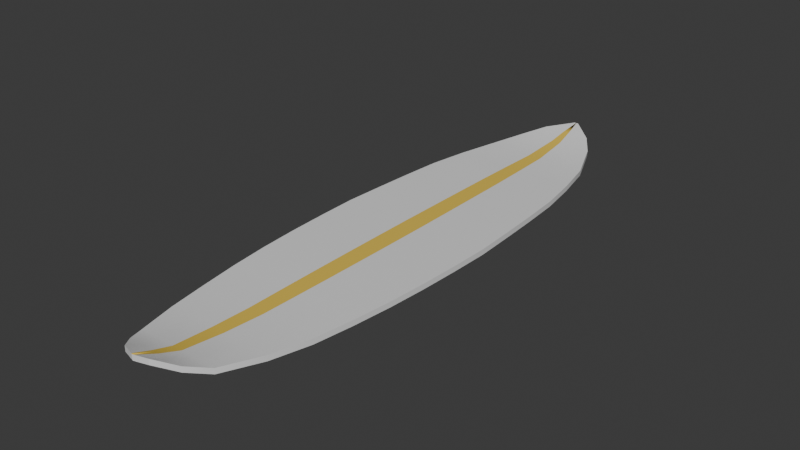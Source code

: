 # Source: SurfBoard.blend  (saved by Blender 4.0.36; exported with 4.5.12 LTS)
import bpy
from mathutils import Matrix  # noqa: F401  (used for matrix-valued properties, if any)

bpy.ops.wm.read_factory_settings(use_empty=True)
scene = bpy.context.scene
scene.name = 'Scene'

# ---- collections
col_collection = bpy.data.collections.new('Collection'); scene.collection.children.link(col_collection)

# ---- materials (node trees are filled in below, after node groups)
mat_material_001 = bpy.data.materials.new('Material.001')
mat_material_001.use_transparent_shadow = False
mat_material_002 = bpy.data.materials.new('Material.002')
mat_material_002.use_transparent_shadow = False

# ---- node groups
ng_auto_smooth = bpy.data.node_groups.new('Auto Smooth', 'GeometryNodeTree')
_s = ng_auto_smooth.interface.new_socket(name='Geometry', in_out='OUTPUT', socket_type='NodeSocketGeometry')
_s = ng_auto_smooth.interface.new_socket(name='Geometry', in_out='INPUT', socket_type='NodeSocketGeometry')
_s = ng_auto_smooth.interface.new_socket(name='Angle', in_out='INPUT', socket_type='NodeSocketFloat')
_s.subtype = 'ANGLE'
_s.min_value = 0.0
_s.max_value = 3.142
ng_auto_smooth.is_modifier = True
_N = ng_auto_smooth.nodes; _L = ng_auto_smooth.links
n0 = _N.new('NodeGroupOutput'); n0.name = 'Group Output'; n0.location = (480, -100)
n1 = _N.new('NodeGroupInput'); n1.name = 'Group Input'; n1.location = (-420, -300)
n2 = _N.new('NodeGroupInput'); n2.name = 'Group Input.001'; n2.location = (-60, -100)
n3 = _N.new('GeometryNodeSetShadeSmooth'); n3.name = 'Set Shade Smooth'; n3.location = (120, -100)
n3.domain = 'EDGE'
n4 = _N.new('GeometryNodeSetShadeSmooth'); n4.name = 'Set Shade Smooth.001'; n4.location = (300, -100)
n5 = _N.new('GeometryNodeInputMeshEdgeAngle'); n5.name = 'Edge Angle'; n5.location = (-420, -220)
n6 = _N.new('GeometryNodeInputEdgeSmooth'); n6.name = 'Is Edge Smooth'; n6.location = (-60, -160)
n7 = _N.new('GeometryNodeInputShadeSmooth'); n7.name = 'Is Face Smooth'; n7.location = (-240, -340)
n8 = _N.new('FunctionNodeBooleanMath'); n8.name = 'Boolean Math'; n8.location = (-60, -220)
n9 = _N.new('FunctionNodeCompare'); n9.name = 'Compare'; n9.location = (-240, -180)
n9.operation = 'LESS_EQUAL'
_L.new(n5.outputs[0], n9.inputs[0])
_L.new(n4.outputs[0], n0.inputs[0])
_L.new(n1.outputs[1], n9.inputs[1])
_L.new(n9.outputs[0], n8.inputs[0])
_L.new(n7.outputs[0], n8.inputs[1])
_L.new(n2.outputs[0], n3.inputs[0])
_L.new(n6.outputs[0], n3.inputs[1])
_L.new(n3.outputs[0], n4.inputs[0])
_L.new(n8.outputs[0], n3.inputs[2])
n0.is_active_output = True

# ---- material node trees
mat_material_001.use_nodes = True; mat_material_001.node_tree.nodes.clear()
_N = mat_material_001.node_tree.nodes; _L = mat_material_001.node_tree.links
n0 = _N.new('ShaderNodeBsdfPrincipled'); n0.name = 'Principled BSDF'; n0.location = (10, 300)
n0.inputs[3].default_value = 1.45
n1 = _N.new('ShaderNodeOutputMaterial'); n1.name = 'Material Output'; n1.location = (300, 300)
_L.new(n0.outputs[0], n1.inputs[0])
n1.is_active_output = True
mat_material_002.use_nodes = True; mat_material_002.node_tree.nodes.clear()
_N = mat_material_002.node_tree.nodes; _L = mat_material_002.node_tree.links
n0 = _N.new('ShaderNodeBsdfPrincipled'); n0.name = 'Principled BSDF'; n0.location = (10, 300)
n0.inputs[0].default_value = (0.8, 0.5616, 0.08544, 1.0)
n0.inputs[3].default_value = 1.45
n1 = _N.new('ShaderNodeOutputMaterial'); n1.name = 'Material Output'; n1.location = (300, 300)
_L.new(n0.outputs[0], n1.inputs[0])
n1.is_active_output = True

# ---- world
world_world = bpy.data.worlds.new('World'); scene.world = world_world
world_world.use_nodes = True; world_world.node_tree.nodes.clear()
_N = world_world.node_tree.nodes; _L = world_world.node_tree.links
n0 = _N.new('ShaderNodeOutputWorld'); n0.name = 'World Output'; n0.location = (300, 300)
n1 = _N.new('ShaderNodeBackground'); n1.name = 'Background'; n1.location = (10, 300)
n1.inputs[0].default_value = (0.05088, 0.05088, 0.05088, 1.0)
_L.new(n1.outputs[0], n0.inputs[0])
n0.is_active_output = True
world_world.color = (0.05088, 0.05088, 0.05088)
world_world.use_sun_shadow = False
world_world.sun_shadow_jitter_overblur = 0.0

# ---- meshes
me_plane = bpy.data.meshes.new('Plane')
me_plane.from_pydata([(-0.1058, -2.351, 0.1585), (-0.01653, 2.307, 0.1023), (0.0, -2.381, 0.1585), (0.0, 2.307, 0.1023), (-0.3067, 1.995, 0.02983), (-0.4319, 1.682, 0.0), (-0.5022, 1.37, 0.0), (-0.5541, 1.057, 0.0), (-0.5785, 0.7445, 0.0), (-0.5968, 0.4319, 0.0), (-0.6121, 0.1193, 0.0), (-0.606, -0.1932, 0.0), (-0.5938, -0.5058, 0.0), (-0.5724, -0.8184, 0.0), (-0.5388, -1.131, 0.0), (-0.493, -1.444, 0.0), (-0.4258, -1.756, 0.01414), (-0.322, -2.069, 0.04242), (0.0, -2.069, 0.04242), (0.0, -1.756, 0.01414), (0.0, -1.444, 0.0), (0.0, -1.131, 0.0), (0.0, -0.8184, 0.0), (0.0, -0.5058, 0.0), (0.0, -0.1932, 0.0), (0.0, 0.1193, 0.0), (0.0, 0.4319, 0.0), (0.0, 0.7445, 0.0), (0.0, 1.057, 0.0), (0.0, 1.37, 0.0), (0.0, 1.682, 0.0), (0.0, 1.995, 0.02983), (0.0, 2.151, 0.06734), (-0.1983, 2.151, 0.06734), (-0.228, -2.225, 0.09545), (0.0, -2.225, 0.09545), (-0.228, -2.225, 0.1383), (-0.1058, -2.351, 0.2014), (0.0, 2.307, 0.1452), (-0.01653, 2.307, 0.1452), (0.0, -2.381, 0.2014), (0.0, 2.151, 0.1102), (-0.1983, 2.151, 0.1102), (-0.3067, 1.995, 0.07273), (-0.4319, 1.682, 0.0429), (-0.5022, 1.37, 0.0429), (-0.5541, 1.057, 0.0429), (-0.5785, 0.7445, 0.0429), (-0.5968, 0.4319, 0.0429), (-0.6121, 0.1193, 0.0429), (-0.606, -0.1932, 0.0429), (-0.5938, -0.5058, 0.0429), (-0.5724, -0.8184, 0.0429), (-0.5388, -1.131, 0.0429), (-0.493, -1.444, 0.0429), (-0.4258, -1.756, 0.05704), (-0.322, -2.069, 0.08532), (0.0, -2.225, 0.1383), (0.0, -2.069, 0.08532), (0.0, -1.756, 0.05704), (0.0, -1.444, 0.0429), (0.0, -1.131, 0.0429), (0.0, -0.8184, 0.0429), (0.0, -0.5058, 0.0429), (0.0, -0.1932, 0.0429), (0.0, 0.1193, 0.0429), (0.0, 0.4319, 0.0429), (0.0, 0.7445, 0.0429), (0.0, 1.057, 0.0429), (0.0, 1.37, 0.0429), (0.0, 1.682, 0.0429), (0.0, 1.995, 0.07273), (0.1058, -2.351, 0.1585), (0.01653, 2.307, 0.1023), (0.3067, 1.995, 0.02983), (0.4319, 1.682, 0.0), (0.5022, 1.37, 0.0), (0.5541, 1.057, 0.0), (0.5785, 0.7445, 0.0), (0.5968, 0.4319, 0.0), (0.6121, 0.1193, 0.0), (0.606, -0.1932, 0.0), (0.5938, -0.5058, 0.0), (0.5724, -0.8184, 0.0), (0.5388, -1.131, 0.0), (0.493, -1.444, 0.0), (0.4258, -1.756, 0.01414), (0.322, -2.069, 0.04242), (0.1983, 2.151, 0.06734), (0.228, -2.225, 0.09545), (0.228, -2.225, 0.1383), (0.1058, -2.351, 0.2014), (0.01653, 2.307, 0.1452), (0.1983, 2.151, 0.1102), (0.3067, 1.995, 0.07273), (0.4319, 1.682, 0.0429), (0.5022, 1.37, 0.0429), (0.5541, 1.057, 0.0429), (0.5785, 0.7445, 0.0429), (0.5968, 0.4319, 0.0429), (0.6121, 0.1193, 0.0429), (0.606, -0.1932, 0.0429), (0.5938, -0.5058, 0.0429), (0.5724, -0.8184, 0.0429), (0.5388, -1.131, 0.0429), (0.493, -1.444, 0.0429), (0.4258, -1.756, 0.05704), (0.322, -2.069, 0.08532), (-0.008265, 2.307, 0.1023), (-0.05292, -2.366, 0.1585), (-0.161, -2.069, 0.04242), (-0.2129, -1.756, 0.01414), (-0.2465, -1.444, 0.0), (-0.2694, -1.131, 0.0), (-0.2862, -0.8184, 0.0), (-0.2969, -0.5058, 0.0), (-0.303, -0.1932, 0.0), (-0.3061, 0.1193, 0.0), (-0.2984, 0.4319, 0.0), (-0.2893, 0.7445, 0.0), (-0.277, 1.057, 0.0), (-0.2511, 1.37, 0.0), (-0.216, 1.682, 0.0), (-0.1533, 1.995, 0.02983), (-0.09913, 2.151, 0.06734), (-0.114, -2.225, 0.09545), (-0.008265, 2.307, 0.1452), (-0.05292, -2.366, 0.2014), (-0.161, -2.069, 0.08532), (-0.2129, -1.756, 0.05704), (-0.2465, -1.444, 0.0429), (-0.2694, -1.131, 0.0429), (-0.2862, -0.8184, 0.0429), (-0.2969, -0.5058, 0.0429), (-0.303, -0.1932, 0.0429), (-0.3061, 0.1193, 0.0429), (-0.2984, 0.4319, 0.0429), (-0.2893, 0.7445, 0.0429), (-0.277, 1.057, 0.0429), (-0.2511, 1.37, 0.0429), (-0.216, 1.682, 0.0429), (-0.1533, 1.995, 0.07273), (-0.09913, 2.151, 0.1102), (-0.114, -2.225, 0.1383), (0.008265, 2.307, 0.1023), (0.05292, -2.366, 0.1585), (0.161, -2.069, 0.04242), (0.2129, -1.756, 0.01414), (0.2465, -1.444, 0.0), (0.2694, -1.131, 0.0), (0.2862, -0.8184, 0.0), (0.2969, -0.5058, 0.0), (0.303, -0.1932, 0.0), (0.3061, 0.1193, 0.0), (0.2984, 0.4319, 0.0), (0.2893, 0.7445, 0.0), (0.277, 1.057, 0.0), (0.2511, 1.37, 0.0), (0.216, 1.682, 0.0), (0.1533, 1.995, 0.02983), (0.09913, 2.151, 0.06734), (0.114, -2.225, 0.09545), (0.008265, 2.307, 0.1452), (0.05292, -2.366, 0.2014), (0.161, -2.069, 0.08532), (0.2129, -1.756, 0.05704), (0.2465, -1.444, 0.0429), (0.2694, -1.131, 0.0429), (0.2862, -0.8184, 0.0429), (0.2969, -0.5058, 0.0429), (0.303, -0.1932, 0.0429), (0.3061, 0.1193, 0.0429), (0.2984, 0.4319, 0.0429), (0.2893, 0.7445, 0.0429), (0.277, 1.057, 0.0429), (0.2511, 1.37, 0.0429), (0.216, 1.682, 0.0429), (0.1533, 1.995, 0.07273), (0.09913, 2.151, 0.1102), (0.114, -2.225, 0.1383), (-0.02646, -2.374, 0.1585), (-0.02646, -2.374, 0.2014), (-0.004133, 2.307, 0.1023), (-0.08049, -2.069, 0.04242), (-0.1065, -1.756, 0.01414), (-0.1232, -1.444, 0.0), (-0.1347, -1.131, 0.0), (-0.1431, -0.8184, 0.0), (-0.1484, -0.5058, 0.0), (-0.1515, -0.1932, 0.0), (-0.153, 0.1193, 0.0), (-0.1492, 0.4319, 0.0), (-0.1446, 0.7445, 0.0), (-0.1385, 1.057, 0.0), (-0.1255, 1.37, 0.0), (-0.108, 1.682, 0.0), (-0.07667, 1.995, 0.02983), (-0.04956, 2.151, 0.06734), (-0.057, -2.225, 0.09545), (-0.004133, 2.307, 0.1452), (-0.08049, -2.069, 0.08532), (-0.1065, -1.756, 0.05704), (-0.1232, -1.444, 0.0429), (-0.1347, -1.131, 0.0429), (-0.1431, -0.8184, 0.0429), (-0.1484, -0.5058, 0.0429), (-0.1515, -0.1932, 0.0429), (-0.153, 0.1193, 0.0429), (-0.1492, 0.4319, 0.0429), (-0.1446, 0.7445, 0.0429), (-0.1385, 1.057, 0.0429), (-0.1255, 1.37, 0.0429), (-0.108, 1.682, 0.0429), (-0.07667, 1.995, 0.07273), (-0.04956, 2.151, 0.1102), (-0.057, -2.225, 0.1383), (0.02646, -2.374, 0.1585), (0.02646, -2.374, 0.2014), (0.004133, 2.307, 0.1023), (0.08049, -2.069, 0.04242), (0.1065, -1.756, 0.01414), (0.1232, -1.444, 0.0), (0.1347, -1.131, 0.0), (0.1431, -0.8184, 0.0), (0.1484, -0.5058, 0.0), (0.1515, -0.1932, 0.0), (0.153, 0.1193, 0.0), (0.1492, 0.4319, 0.0), (0.1446, 0.7445, 0.0), (0.1385, 1.057, 0.0), (0.1255, 1.37, 0.0), (0.108, 1.682, 0.0), (0.07667, 1.995, 0.02983), (0.04956, 2.151, 0.06734), (0.057, -2.225, 0.09545), (0.004133, 2.307, 0.1452), (0.08049, -2.069, 0.08532), (0.1065, -1.756, 0.05704), (0.1232, -1.444, 0.0429), (0.1347, -1.131, 0.0429), (0.1431, -0.8184, 0.0429), (0.1484, -0.5058, 0.0429), (0.1515, -0.1932, 0.0429), (0.153, 0.1193, 0.0429), (0.1492, 0.4319, 0.0429), (0.1446, 0.7445, 0.0429), (0.1385, 1.057, 0.0429), (0.1255, 1.37, 0.0429), (0.108, 1.682, 0.0429), (0.07667, 1.995, 0.07273), (0.04956, 2.151, 0.1102), (0.057, -2.225, 0.1383), (-0.01323, -2.377, 0.1585), (-0.01323, -2.377, 0.2014), (-0.002066, 2.307, 0.1023), (-0.04024, -2.069, 0.04242), (-0.05323, -1.756, 0.01414), (-0.06162, -1.444, 0.0), (-0.06735, -1.131, 0.0), (-0.07155, -0.8184, 0.0), (-0.07422, -0.5058, 0.0), (-0.07575, -0.1932, 0.0), (-0.07651, 0.1193, 0.0), (-0.0746, 0.4319, 0.0), (-0.07231, 0.7445, 0.0), (-0.06926, 1.057, 0.0), (-0.06277, 1.37, 0.0), (-0.05399, 1.682, 0.0), (-0.03834, 1.995, 0.02983), (-0.02478, 2.151, 0.06734), (-0.0285, -2.225, 0.09545), (-0.002066, 2.307, 0.1452), (-0.04024, -2.069, 0.08532), (-0.05323, -1.756, 0.05704), (-0.06162, -1.444, 0.0429), (-0.06735, -1.131, 0.0429), (-0.07155, -0.8184, 0.0429), (-0.07422, -0.5058, 0.0429), (-0.07575, -0.1932, 0.0429), (-0.07651, 0.1193, 0.0429), (-0.0746, 0.4319, 0.0429), (-0.07231, 0.7445, 0.0429), (-0.06926, 1.057, 0.0429), (-0.06277, 1.37, 0.0429), (-0.05399, 1.682, 0.0429), (-0.03834, 1.995, 0.07273), (-0.02478, 2.151, 0.1102), (-0.0285, -2.225, 0.1383), (0.01323, -2.377, 0.1585), (0.01323, -2.377, 0.2014), (0.002066, 2.307, 0.1023), (0.04024, -2.069, 0.04242), (0.05323, -1.756, 0.01414), (0.06162, -1.444, 0.0), (0.06735, -1.131, 0.0), (0.07155, -0.8184, 0.0), (0.07422, -0.5058, 0.0), (0.07575, -0.1932, 0.0), (0.07651, 0.1193, 0.0), (0.0746, 0.4319, 0.0), (0.07231, 0.7445, 0.0), (0.06926, 1.057, 0.0), (0.06277, 1.37, 0.0), (0.05399, 1.682, 0.0), (0.03834, 1.995, 0.02983), (0.02478, 2.151, 0.06734), (0.0285, -2.225, 0.09545), (0.002066, 2.307, 0.1452), (0.04024, -2.069, 0.08532), (0.05323, -1.756, 0.05704), (0.06162, -1.444, 0.0429), (0.06735, -1.131, 0.0429), (0.07155, -0.8184, 0.0429), (0.07422, -0.5058, 0.0429), (0.07575, -0.1932, 0.0429), (0.07651, 0.1193, 0.0429), (0.0746, 0.4319, 0.0429), (0.07231, 0.7445, 0.0429), (0.06926, 1.057, 0.0429), (0.06277, 1.37, 0.0429), (0.05399, 1.682, 0.0429), (0.03834, 1.995, 0.07273), (0.02478, 2.151, 0.1102), (0.0285, -2.225, 0.1383)], [], [(269, 254, 3, 32), (270, 255, 18, 35), (255, 256, 19, 18), (256, 257, 20, 19), (257, 258, 21, 20), (258, 259, 22, 21), (259, 260, 23, 22), (260, 261, 24, 23), (261, 262, 25, 24), (262, 263, 26, 25), (263, 264, 27, 26), (264, 265, 28, 27), (265, 266, 29, 28), (266, 267, 30, 29), (267, 268, 31, 30), (268, 269, 32, 31), (252, 270, 35, 2), (286, 41, 38, 271), (287, 57, 58, 272), (272, 58, 59, 273), (273, 59, 60, 274), (274, 60, 61, 275), (275, 61, 62, 276), (276, 62, 63, 277), (277, 63, 64, 278), (278, 64, 65, 279), (279, 65, 66, 280), (280, 66, 67, 281), (281, 67, 68, 282), (282, 68, 69, 283), (283, 69, 70, 284), (284, 70, 71, 285), (285, 71, 41, 286), (253, 40, 57, 287), (11, 12, 51, 50), (25, 26, 66, 65), (12, 13, 52, 51), (34, 0, 37, 36), (26, 27, 67, 66), (13, 14, 53, 52), (108, 1, 39, 126), (27, 28, 68, 67), (14, 15, 54, 53), (252, 2, 40, 253), (28, 29, 69, 68), (15, 16, 55, 54), (32, 3, 38, 41), (29, 30, 70, 69), (16, 17, 56, 55), (33, 4, 43, 42), (30, 31, 71, 70), (35, 18, 58, 57), (4, 5, 44, 43), (18, 19, 59, 58), (31, 32, 41, 71), (5, 6, 45, 44), (19, 20, 60, 59), (1, 33, 42, 39), (6, 7, 46, 45), (20, 21, 61, 60), (7, 8, 47, 46), (21, 22, 62, 61), (17, 34, 36, 56), (8, 9, 48, 47), (22, 23, 63, 62), (2, 35, 57, 40), (9, 10, 49, 48), (23, 24, 64, 63), (10, 11, 50, 49), (24, 25, 65, 64), (305, 32, 3, 290), (306, 35, 18, 291), (291, 18, 19, 292), (292, 19, 20, 293), (293, 20, 21, 294), (294, 21, 22, 295), (295, 22, 23, 296), (296, 23, 24, 297), (297, 24, 25, 298), (298, 25, 26, 299), (299, 26, 27, 300), (300, 27, 28, 301), (301, 28, 29, 302), (302, 29, 30, 303), (303, 30, 31, 304), (304, 31, 32, 305), (288, 2, 35, 306), (322, 307, 38, 41), (323, 308, 58, 57), (308, 309, 59, 58), (309, 310, 60, 59), (310, 311, 61, 60), (311, 312, 62, 61), (312, 313, 63, 62), (313, 314, 64, 63), (314, 315, 65, 64), (315, 316, 66, 65), (316, 317, 67, 66), (317, 318, 68, 67), (318, 319, 69, 68), (319, 320, 70, 69), (320, 321, 71, 70), (321, 322, 41, 71), (289, 323, 57, 40), (81, 101, 102, 82), (82, 102, 103, 83), (89, 90, 91, 72), (83, 103, 104, 84), (144, 162, 92, 73), (84, 104, 105, 85), (288, 289, 40, 2), (85, 105, 106, 86), (86, 106, 107, 87), (88, 93, 94, 74), (74, 94, 95, 75), (75, 95, 96, 76), (73, 92, 93, 88), (76, 96, 97, 77), (77, 97, 98, 78), (87, 107, 90, 89), (78, 98, 99, 79), (79, 99, 100, 80), (80, 100, 101, 81), (0, 109, 127, 37), (182, 108, 126, 199), (37, 127, 143, 36), (43, 141, 142, 42), (44, 140, 141, 43), (45, 139, 140, 44), (46, 138, 139, 45), (47, 137, 138, 46), (48, 136, 137, 47), (49, 135, 136, 48), (50, 134, 135, 49), (51, 133, 134, 50), (52, 132, 133, 51), (53, 131, 132, 52), (54, 130, 131, 53), (55, 129, 130, 54), (56, 128, 129, 55), (36, 143, 128, 56), (42, 142, 126, 39), (0, 34, 125, 109), (4, 33, 124, 123), (5, 4, 123, 122), (6, 5, 122, 121), (7, 6, 121, 120), (8, 7, 120, 119), (9, 8, 119, 118), (10, 9, 118, 117), (11, 10, 117, 116), (12, 11, 116, 115), (13, 12, 115, 114), (14, 13, 114, 113), (15, 14, 113, 112), (16, 15, 112, 111), (17, 16, 111, 110), (34, 17, 110, 125), (33, 1, 108, 124), (72, 91, 163, 145), (218, 235, 162, 144), (91, 90, 179, 163), (94, 93, 178, 177), (95, 94, 177, 176), (96, 95, 176, 175), (97, 96, 175, 174), (98, 97, 174, 173), (99, 98, 173, 172), (100, 99, 172, 171), (101, 100, 171, 170), (102, 101, 170, 169), (103, 102, 169, 168), (104, 103, 168, 167), (105, 104, 167, 166), (106, 105, 166, 165), (107, 106, 165, 164), (90, 107, 164, 179), (93, 92, 162, 178), (72, 145, 161, 89), (74, 159, 160, 88), (75, 158, 159, 74), (76, 157, 158, 75), (77, 156, 157, 76), (78, 155, 156, 77), (79, 154, 155, 78), (80, 153, 154, 79), (81, 152, 153, 80), (82, 151, 152, 81), (83, 150, 151, 82), (84, 149, 150, 83), (85, 148, 149, 84), (86, 147, 148, 85), (87, 146, 147, 86), (89, 161, 146, 87), (88, 160, 144, 73), (254, 182, 199, 271), (109, 180, 181, 127), (127, 181, 215, 143), (141, 213, 214, 142), (140, 212, 213, 141), (139, 211, 212, 140), (138, 210, 211, 139), (137, 209, 210, 138), (136, 208, 209, 137), (135, 207, 208, 136), (134, 206, 207, 135), (133, 205, 206, 134), (132, 204, 205, 133), (131, 203, 204, 132), (130, 202, 203, 131), (129, 201, 202, 130), (128, 200, 201, 129), (143, 215, 200, 128), (142, 214, 199, 126), (109, 125, 198, 180), (123, 124, 197, 196), (122, 123, 196, 195), (121, 122, 195, 194), (120, 121, 194, 193), (119, 120, 193, 192), (118, 119, 192, 191), (117, 118, 191, 190), (116, 117, 190, 189), (115, 116, 189, 188), (114, 115, 188, 187), (113, 114, 187, 186), (112, 113, 186, 185), (111, 112, 185, 184), (110, 111, 184, 183), (125, 110, 183, 198), (124, 108, 182, 197), (290, 307, 235, 218), (145, 163, 217, 216), (163, 179, 251, 217), (177, 178, 250, 249), (176, 177, 249, 248), (175, 176, 248, 247), (174, 175, 247, 246), (173, 174, 246, 245), (172, 173, 245, 244), (171, 172, 244, 243), (170, 171, 243, 242), (169, 170, 242, 241), (168, 169, 241, 240), (167, 168, 240, 239), (166, 167, 239, 238), (165, 166, 238, 237), (164, 165, 237, 236), (179, 164, 236, 251), (178, 162, 235, 250), (145, 216, 234, 161), (159, 232, 233, 160), (158, 231, 232, 159), (157, 230, 231, 158), (156, 229, 230, 157), (155, 228, 229, 156), (154, 227, 228, 155), (153, 226, 227, 154), (152, 225, 226, 153), (151, 224, 225, 152), (150, 223, 224, 151), (149, 222, 223, 150), (148, 221, 222, 149), (147, 220, 221, 148), (146, 219, 220, 147), (161, 234, 219, 146), (160, 233, 218, 144), (3, 254, 271, 38), (180, 252, 253, 181), (181, 253, 287, 215), (213, 285, 286, 214), (212, 284, 285, 213), (211, 283, 284, 212), (210, 282, 283, 211), (209, 281, 282, 210), (208, 280, 281, 209), (207, 279, 280, 208), (206, 278, 279, 207), (205, 277, 278, 206), (204, 276, 277, 205), (203, 275, 276, 204), (202, 274, 275, 203), (201, 273, 274, 202), (200, 272, 273, 201), (215, 287, 272, 200), (214, 286, 271, 199), (180, 198, 270, 252), (196, 197, 269, 268), (195, 196, 268, 267), (194, 195, 267, 266), (193, 194, 266, 265), (192, 193, 265, 264), (191, 192, 264, 263), (190, 191, 263, 262), (189, 190, 262, 261), (188, 189, 261, 260), (187, 188, 260, 259), (186, 187, 259, 258), (185, 186, 258, 257), (184, 185, 257, 256), (183, 184, 256, 255), (198, 183, 255, 270), (197, 182, 254, 269), (3, 38, 307, 290), (216, 217, 289, 288), (217, 251, 323, 289), (249, 250, 322, 321), (248, 249, 321, 320), (247, 248, 320, 319), (246, 247, 319, 318), (245, 246, 318, 317), (244, 245, 317, 316), (243, 244, 316, 315), (242, 243, 315, 314), (241, 242, 314, 313), (240, 241, 313, 312), (239, 240, 312, 311), (238, 239, 311, 310), (237, 238, 310, 309), (236, 237, 309, 308), (251, 236, 308, 323), (250, 235, 307, 322), (216, 288, 306, 234), (232, 304, 305, 233), (231, 303, 304, 232), (230, 302, 303, 231), (229, 301, 302, 230), (228, 300, 301, 229), (227, 299, 300, 228), (226, 298, 299, 227), (225, 297, 298, 226), (224, 296, 297, 225), (223, 295, 296, 224), (222, 294, 295, 223), (221, 293, 294, 222), (220, 292, 293, 221), (219, 291, 292, 220), (234, 306, 291, 219), (233, 305, 290, 218)])
me_plane.polygons.foreach_set('use_smooth', [True] * 339)
me_plane.polygons.foreach_set('material_index', [0, 0, 0, 0, 0, 0, 0, 0, 0, 0, 0, 0, 0, 0, 0, 0, 0, 1, 1, 1, 1, 1, 1, 1, 1, 1, 1, 1, 1, 1, 1, 1, 1, 1, 0, 0, 0, 0, 0, 0, 0, 0, 0, 0, 0, 0, 0, 0, 0, 0, 0, 0, 0, 0, 0, 0, 0, 0, 0, 0, 0, 0, 0, 0, 0, 0, 0, 0, 0, 0, 0, 0, 0, 0, 0, 0, 0, 0, 0, 0, 0, 0, 0, 0, 0, 0, 0, 1, 1, 1, 1, 1, 1, 1, 1, 1, 1, 1, 1, 1, 1, 1, 1, 1, 0, 0, 0, 0, 0, 0, 0, 0, 0, 0, 0, 0, 0, 0, 0, 0, 0, 0, 0, 0, 0, 0, 0, 0, 0, 0, 0, 0, 0, 0, 0, 0, 0, 0, 0, 0, 0, 0, 0, 0, 0, 0, 0, 0, 0, 0, 0, 0, 0, 0, 0, 0, 0, 0, 0, 0, 0, 0, 0, 0, 0, 0, 0, 0, 0, 0, 0, 0, 0, 0, 0, 0, 0, 0, 0, 0, 0, 0, 0, 0, 0, 0, 0, 0, 0, 0, 0, 0, 0, 0, 0, 0, 0, 0, 0, 0, 0, 0, 0, 0, 0, 0, 0, 0, 0, 0, 0, 0, 0, 0, 0, 0, 0, 0, 0, 0, 0, 0, 0, 0, 0, 0, 0, 0, 0, 0, 0, 0, 0, 0, 0, 0, 0, 0, 0, 0, 0, 0, 0, 0, 0, 0, 0, 0, 0, 0, 0, 0, 0, 0, 0, 0, 0, 0, 0, 0, 0, 0, 0, 0, 0, 0, 0, 0, 0, 0, 0, 0, 0, 0, 0, 0, 0, 0, 0, 0, 0, 0, 0, 0, 0, 0, 0, 0, 0, 0, 0, 0, 0, 0, 0, 0, 0, 0, 0, 0, 0, 0, 0, 0, 0, 0, 0, 0, 0, 0, 0, 0, 0, 0, 0, 0, 0, 0, 0, 0, 0, 0, 0, 0, 0, 0, 0, 0, 0, 0, 0, 0, 0, 0, 0, 0, 0, 0, 0])
_uv = me_plane.uv_layers.new(name='UVMap')
_uv.uv.foreach_set('vector', [0.4375, 0.9667, 0.4375, 1.0, 0.5, 1.0, 0.5, 0.9667, 0.4375, 0.03333, 0.4375, 0.06667, 0.5, 0.06667, 0.5, 0.03333, 0.4375, 0.06667, 0.4375, 0.1333, 0.5, 0.1333, 0.5, 0.06667, 0.4375, 0.1333, 0.4375, 0.2, 0.5, 0.2, 0.5, 0.1333, 0.4375, 0.2, 0.4375, 0.2667, 0.5, 0.2667, 0.5, 0.2, 0.4375, 0.2667, 0.4375, 0.3333, 0.5, 0.3333, 0.5, 0.2667, 0.4375, 0.3333, 0.4375, 0.4, 0.5, 0.4, 0.5, 0.3333, 0.4375, 0.4, 0.4375, 0.4667, 0.5, 0.4667, 0.5, 0.4, 0.4375, 0.4667, 0.4375, 0.5333, 0.5, 0.5333, 0.5, 0.4667, 0.4375, 0.5333, 0.4375, 0.6, 0.5, 0.6, 0.5, 0.5333, 0.4375, 0.6, 0.4375, 0.6667, 0.5, 0.6667, 0.5, 0.6, 0.4375, 0.6667, 0.4375, 0.7333, 0.5, 0.7333, 0.5, 0.6667, 0.4375, 0.7333, 0.4375, 0.8, 0.5, 0.8, 0.5, 0.7333, 0.4375, 0.8, 0.4375, 0.8667, 0.5, 0.8667, 0.5, 0.8, 0.4375, 0.8667, 0.4375, 0.9333, 0.5, 0.9333, 0.5, 0.8667, 0.4375, 0.9333, 0.4375, 0.9667, 0.5, 0.9667, 0.5, 0.9333, 0.4375, 0.0, 0.4375, 0.03333, 0.5, 0.03333, 0.5, 0.0, 0.4375, 0.9667, 0.5, 0.9667, 0.5, 1.0, 0.4375, 1.0, 0.4375, 0.03333, 0.5, 0.03333, 0.5, 0.06667, 0.4375, 0.06667, 0.4375, 0.06667, 0.5, 0.06667, 0.5, 0.1333, 0.4375, 0.1333, 0.4375, 0.1333, 0.5, 0.1333, 0.5, 0.2, 0.4375, 0.2, 0.4375, 0.2, 0.5, 0.2, 0.5, 0.2667, 0.4375, 0.2667, 0.4375, 0.2667, 0.5, 0.2667, 0.5, 0.3333, 0.4375, 0.3333, 0.4375, 0.3333, 0.5, 0.3333, 0.5, 0.4, 0.4375, 0.4, 0.4375, 0.4, 0.5, 0.4, 0.5, 0.4667, 0.4375, 0.4667, 0.4375, 0.4667, 0.5, 0.4667, 0.5, 0.5333, 0.4375, 0.5333, 0.4375, 0.5333, 0.5, 0.5333, 0.5, 0.6, 0.4375, 0.6, 0.4375, 0.6, 0.5, 0.6, 0.5, 0.6667, 0.4375, 0.6667, 0.4375, 0.6667, 0.5, 0.6667, 0.5, 0.7333, 0.4375, 0.7333, 0.4375, 0.7333, 0.5, 0.7333, 0.5, 0.8, 0.4375, 0.8, 0.4375, 0.8, 0.5, 0.8, 0.5, 0.8667, 0.4375, 0.8667, 0.4375, 0.8667, 0.5, 0.8667, 0.5, 0.9333, 0.4375, 0.9333, 0.4375, 0.9333, 0.5, 0.9333, 0.5, 0.9667, 0.4375, 0.9667, 0.4375, 0.0, 0.5, 0.0, 0.5, 0.03333, 0.4375, 0.03333, 0.0, 0.4667, 0.0, 0.4, 0.0, 0.4, 0.0, 0.4667, 0.5, 0.5333, 0.5, 0.6, 0.5, 0.6, 0.5, 0.5333, 0.0, 0.4, 0.0, 0.3333, 0.0, 0.3333, 0.0, 0.4, 0.0, 0.03333, 0.0, 0.0, 0.0, 0.0, 0.0, 0.03333, 0.5, 0.6, 0.5, 0.6667, 0.5, 0.6667, 0.5, 0.6, 0.0, 0.3333, 0.0, 0.2667, 0.0, 0.2667, 0.0, 0.3333, 0.25, 1.0, 0.0, 1.0, 0.0, 1.0, 0.25, 1.0, 0.5, 0.6667, 0.5, 0.7333, 0.5, 0.7333, 0.5, 0.6667, 0.0, 0.2667, 0.0, 0.2, 0.0, 0.2, 0.0, 0.2667, 0.4375, 0.0, 0.5, 0.0, 0.5, 0.0, 0.4375, 0.0, 0.5, 0.7333, 0.5, 0.8, 0.5, 0.8, 0.5, 0.7333, 0.0, 0.2, 0.0, 0.1333, 0.0, 0.1333, 0.0, 0.2, 0.5, 0.9667, 0.5, 1.0, 0.5, 1.0, 0.5, 0.9667, 0.5, 0.8, 0.5, 0.8667, 0.5, 0.8667, 0.5, 0.8, 0.0, 0.1333, 0.0, 0.06667, 0.0, 0.06667, 0.0, 0.1333, 0.0, 0.9667, 0.0, 0.9333, 0.0, 0.9333, 0.0, 0.9667, 0.5, 0.8667, 0.5, 0.9333, 0.5, 0.9333, 0.5, 0.8667, 0.5, 0.03333, 0.5, 0.06667, 0.5, 0.06667, 0.5, 0.03333, 0.0, 0.9333, 0.0, 0.8667, 0.0, 0.8667, 0.0, 0.9333, 0.5, 0.06667, 0.5, 0.1333, 0.5, 0.1333, 0.5, 0.06667, 0.5, 0.9333, 0.5, 0.9667, 0.5, 0.9667, 0.5, 0.9333, 0.0, 0.8667, 0.0, 0.8, 0.0, 0.8, 0.0, 0.8667, 0.5, 0.1333, 0.5, 0.2, 0.5, 0.2, 0.5, 0.1333, 0.0, 1.0, 0.0, 0.9667, 0.0, 0.9667, 0.0, 1.0, 0.0, 0.8, 0.0, 0.7333, 0.0, 0.7333, 0.0, 0.8, 0.5, 0.2, 0.5, 0.2667, 0.5, 0.2667, 0.5, 0.2, 0.0, 0.7333, 0.0, 0.6667, 0.0, 0.6667, 0.0, 0.7333, 0.5, 0.2667, 0.5, 0.3333, 0.5, 0.3333, 0.5, 0.2667, 0.0, 0.06667, 0.0, 0.03333, 0.0, 0.03333, 0.0, 0.06667, 0.0, 0.6667, 0.0, 0.6, 0.0, 0.6, 0.0, 0.6667, 0.5, 0.3333, 0.5, 0.4, 0.5, 0.4, 0.5, 0.3333, 0.5, 0.0, 0.5, 0.03333, 0.5, 0.03333, 0.5, 0.0, 0.0, 0.6, 0.0, 0.5333, 0.0, 0.5333, 0.0, 0.6, 0.5, 0.4, 0.5, 0.4667, 0.5, 0.4667, 0.5, 0.4, 0.0, 0.5333, 0.0, 0.4667, 0.0, 0.4667, 0.0, 0.5333, 0.5, 0.4667, 0.5, 0.5333, 0.5, 0.5333, 0.5, 0.4667, 0.4375, 0.9667, 0.5, 0.9667, 0.5, 1.0, 0.4375, 1.0, 0.4375, 0.03333, 0.5, 0.03333, 0.5, 0.06667, 0.4375, 0.06667, 0.4375, 0.06667, 0.5, 0.06667, 0.5, 0.1333, 0.4375, 0.1333, 0.4375, 0.1333, 0.5, 0.1333, 0.5, 0.2, 0.4375, 0.2, 0.4375, 0.2, 0.5, 0.2, 0.5, 0.2667, 0.4375, 0.2667, 0.4375, 0.2667, 0.5, 0.2667, 0.5, 0.3333, 0.4375, 0.3333, 0.4375, 0.3333, 0.5, 0.3333, 0.5, 0.4, 0.4375, 0.4, 0.4375, 0.4, 0.5, 0.4, 0.5, 0.4667, 0.4375, 0.4667, 0.4375, 0.4667, 0.5, 0.4667, 0.5, 0.5333, 0.4375, 0.5333, 0.4375, 0.5333, 0.5, 0.5333, 0.5, 0.6, 0.4375, 0.6, 0.4375, 0.6, 0.5, 0.6, 0.5, 0.6667, 0.4375, 0.6667, 0.4375, 0.6667, 0.5, 0.6667, 0.5, 0.7333, 0.4375, 0.7333, 0.4375, 0.7333, 0.5, 0.7333, 0.5, 0.8, 0.4375, 0.8, 0.4375, 0.8, 0.5, 0.8, 0.5, 0.8667, 0.4375, 0.8667, 0.4375, 0.8667, 0.5, 0.8667, 0.5, 0.9333, 0.4375, 0.9333, 0.4375, 0.9333, 0.5, 0.9333, 0.5, 0.9667, 0.4375, 0.9667, 0.4375, 0.0, 0.5, 0.0, 0.5, 0.03333, 0.4375, 0.03333, 0.4375, 0.9667, 0.4375, 1.0, 0.5, 1.0, 0.5, 0.9667, 0.4375, 0.03333, 0.4375, 0.06667, 0.5, 0.06667, 0.5, 0.03333, 0.4375, 0.06667, 0.4375, 0.1333, 0.5, 0.1333, 0.5, 0.06667, 0.4375, 0.1333, 0.4375, 0.2, 0.5, 0.2, 0.5, 0.1333, 0.4375, 0.2, 0.4375, 0.2667, 0.5, 0.2667, 0.5, 0.2, 0.4375, 0.2667, 0.4375, 0.3333, 0.5, 0.3333, 0.5, 0.2667, 0.4375, 0.3333, 0.4375, 0.4, 0.5, 0.4, 0.5, 0.3333, 0.4375, 0.4, 0.4375, 0.4667, 0.5, 0.4667, 0.5, 0.4, 0.4375, 0.4667, 0.4375, 0.5333, 0.5, 0.5333, 0.5, 0.4667, 0.4375, 0.5333, 0.4375, 0.6, 0.5, 0.6, 0.5, 0.5333, 0.4375, 0.6, 0.4375, 0.6667, 0.5, 0.6667, 0.5, 0.6, 0.4375, 0.6667, 0.4375, 0.7333, 0.5, 0.7333, 0.5, 0.6667, 0.4375, 0.7333, 0.4375, 0.8, 0.5, 0.8, 0.5, 0.7333, 0.4375, 0.8, 0.4375, 0.8667, 0.5, 0.8667, 0.5, 0.8, 0.4375, 0.8667, 0.4375, 0.9333, 0.5, 0.9333, 0.5, 0.8667, 0.4375, 0.9333, 0.4375, 0.9667, 0.5, 0.9667, 0.5, 0.9333, 0.4375, 0.0, 0.4375, 0.03333, 0.5, 0.03333, 0.5, 0.0, 0.0, 0.4667, 0.0, 0.4667, 0.0, 0.4, 0.0, 0.4, 0.0, 0.4, 0.0, 0.4, 0.0, 0.3333, 0.0, 0.3333, 0.0, 0.03333, 0.0, 0.03333, 0.0, 0.0, 0.0, 0.0, 0.0, 0.3333, 0.0, 0.3333, 0.0, 0.2667, 0.0, 0.2667, 0.25, 1.0, 0.25, 1.0, 0.0, 1.0, 0.0, 1.0, 0.0, 0.2667, 0.0, 0.2667, 0.0, 0.2, 0.0, 0.2, 0.4375, 0.0, 0.4375, 0.0, 0.5, 0.0, 0.5, 0.0, 0.0, 0.2, 0.0, 0.2, 0.0, 0.1333, 0.0, 0.1333, 0.0, 0.1333, 0.0, 0.1333, 0.0, 0.06667, 0.0, 0.06667, 0.0, 0.9667, 0.0, 0.9667, 0.0, 0.9333, 0.0, 0.9333, 0.0, 0.9333, 0.0, 0.9333, 0.0, 0.8667, 0.0, 0.8667, 0.0, 0.8667, 0.0, 0.8667, 0.0, 0.8, 0.0, 0.8, 0.0, 1.0, 0.0, 1.0, 0.0, 0.9667, 0.0, 0.9667, 0.0, 0.8, 0.0, 0.8, 0.0, 0.7333, 0.0, 0.7333, 0.0, 0.7333, 0.0, 0.7333, 0.0, 0.6667, 0.0, 0.6667, 0.0, 0.06667, 0.0, 0.06667, 0.0, 0.03333, 0.0, 0.03333, 0.0, 0.6667, 0.0, 0.6667, 0.0, 0.6, 0.0, 0.6, 0.0, 0.6, 0.0, 0.6, 0.0, 0.5333, 0.0, 0.5333, 0.0, 0.5333, 0.0, 0.5333, 0.0, 0.4667, 0.0, 0.4667, 0.0, 0.0, 0.25, 0.0, 0.25, 0.0, 0.0, 0.0, 0.375, 1.0, 0.25, 1.0, 0.25, 1.0, 0.375, 1.0, 0.0, 0.0, 0.25, 0.0, 0.25, 0.03333, 0.0, 0.03333, 0.0, 0.9333, 0.25, 0.9333, 0.25, 0.9667, 0.0, 0.9667, 0.0, 0.8667, 0.25, 0.8667, 0.25, 0.9333, 0.0, 0.9333, 0.0, 0.8, 0.25, 0.8, 0.25, 0.8667, 0.0, 0.8667, 0.0, 0.7333, 0.25, 0.7333, 0.25, 0.8, 0.0, 0.8, 0.0, 0.6667, 0.25, 0.6667, 0.25, 0.7333, 0.0, 0.7333, 0.0, 0.6, 0.25, 0.6, 0.25, 0.6667, 0.0, 0.6667, 0.0, 0.5333, 0.25, 0.5333, 0.25, 0.6, 0.0, 0.6, 0.0, 0.4667, 0.25, 0.4667, 0.25, 0.5333, 0.0, 0.5333, 0.0, 0.4, 0.25, 0.4, 0.25, 0.4667, 0.0, 0.4667, 0.0, 0.3333, 0.25, 0.3333, 0.25, 0.4, 0.0, 0.4, 0.0, 0.2667, 0.25, 0.2667, 0.25, 0.3333, 0.0, 0.3333, 0.0, 0.2, 0.25, 0.2, 0.25, 0.2667, 0.0, 0.2667, 0.0, 0.1333, 0.25, 0.1333, 0.25, 0.2, 0.0, 0.2, 0.0, 0.06667, 0.25, 0.06667, 0.25, 0.1333, 0.0, 0.1333, 0.0, 0.03333, 0.25, 0.03333, 0.25, 0.06667, 0.0, 0.06667, 0.0, 0.9667, 0.25, 0.9667, 0.25, 1.0, 0.0, 1.0, 0.0, 0.0, 0.0, 0.03333, 0.25, 0.03333, 0.25, 0.0, 0.0, 0.9333, 0.0, 0.9667, 0.25, 0.9667, 0.25, 0.9333, 0.0, 0.8667, 0.0, 0.9333, 0.25, 0.9333, 0.25, 0.8667, 0.0, 0.8, 0.0, 0.8667, 0.25, 0.8667, 0.25, 0.8, 0.0, 0.7333, 0.0, 0.8, 0.25, 0.8, 0.25, 0.7333, 0.0, 0.6667, 0.0, 0.7333, 0.25, 0.7333, 0.25, 0.6667, 0.0, 0.6, 0.0, 0.6667, 0.25, 0.6667, 0.25, 0.6, 0.0, 0.5333, 0.0, 0.6, 0.25, 0.6, 0.25, 0.5333, 0.0, 0.4667, 0.0, 0.5333, 0.25, 0.5333, 0.25, 0.4667, 0.0, 0.4, 0.0, 0.4667, 0.25, 0.4667, 0.25, 0.4, 0.0, 0.3333, 0.0, 0.4, 0.25, 0.4, 0.25, 0.3333, 0.0, 0.2667, 0.0, 0.3333, 0.25, 0.3333, 0.25, 0.2667, 0.0, 0.2, 0.0, 0.2667, 0.25, 0.2667, 0.25, 0.2, 0.0, 0.1333, 0.0, 0.2, 0.25, 0.2, 0.25, 0.1333, 0.0, 0.06667, 0.0, 0.1333, 0.25, 0.1333, 0.25, 0.06667, 0.0, 0.03333, 0.0, 0.06667, 0.25, 0.06667, 0.25, 0.03333, 0.0, 0.9667, 0.0, 1.0, 0.25, 1.0, 0.25, 0.9667, 0.0, 0.0, 0.0, 0.0, 0.25, 0.0, 0.25, 0.0, 0.375, 1.0, 0.375, 1.0, 0.25, 1.0, 0.25, 1.0, 0.0, 0.0, 0.0, 0.03333, 0.25, 0.03333, 0.25, 0.0, 0.0, 0.9333, 0.0, 0.9667, 0.25, 0.9667, 0.25, 0.9333, 0.0, 0.8667, 0.0, 0.9333, 0.25, 0.9333, 0.25, 0.8667, 0.0, 0.8, 0.0, 0.8667, 0.25, 0.8667, 0.25, 0.8, 0.0, 0.7333, 0.0, 0.8, 0.25, 0.8, 0.25, 0.7333, 0.0, 0.6667, 0.0, 0.7333, 0.25, 0.7333, 0.25, 0.6667, 0.0, 0.6, 0.0, 0.6667, 0.25, 0.6667, 0.25, 0.6, 0.0, 0.5333, 0.0, 0.6, 0.25, 0.6, 0.25, 0.5333, 0.0, 0.4667, 0.0, 0.5333, 0.25, 0.5333, 0.25, 0.4667, 0.0, 0.4, 0.0, 0.4667, 0.25, 0.4667, 0.25, 0.4, 0.0, 0.3333, 0.0, 0.4, 0.25, 0.4, 0.25, 0.3333, 0.0, 0.2667, 0.0, 0.3333, 0.25, 0.3333, 0.25, 0.2667, 0.0, 0.2, 0.0, 0.2667, 0.25, 0.2667, 0.25, 0.2, 0.0, 0.1333, 0.0, 0.2, 0.25, 0.2, 0.25, 0.1333, 0.0, 0.06667, 0.0, 0.1333, 0.25, 0.1333, 0.25, 0.06667, 0.0, 0.03333, 0.0, 0.06667, 0.25, 0.06667, 0.25, 0.03333, 0.0, 0.9667, 0.0, 1.0, 0.25, 1.0, 0.25, 0.9667, 0.0, 0.0, 0.25, 0.0, 0.25, 0.03333, 0.0, 0.03333, 0.0, 0.9333, 0.25, 0.9333, 0.25, 0.9667, 0.0, 0.9667, 0.0, 0.8667, 0.25, 0.8667, 0.25, 0.9333, 0.0, 0.9333, 0.0, 0.8, 0.25, 0.8, 0.25, 0.8667, 0.0, 0.8667, 0.0, 0.7333, 0.25, 0.7333, 0.25, 0.8, 0.0, 0.8, 0.0, 0.6667, 0.25, 0.6667, 0.25, 0.7333, 0.0, 0.7333, 0.0, 0.6, 0.25, 0.6, 0.25, 0.6667, 0.0, 0.6667, 0.0, 0.5333, 0.25, 0.5333, 0.25, 0.6, 0.0, 0.6, 0.0, 0.4667, 0.25, 0.4667, 0.25, 0.5333, 0.0, 0.5333, 0.0, 0.4, 0.25, 0.4, 0.25, 0.4667, 0.0, 0.4667, 0.0, 0.3333, 0.25, 0.3333, 0.25, 0.4, 0.0, 0.4, 0.0, 0.2667, 0.25, 0.2667, 0.25, 0.3333, 0.0, 0.3333, 0.0, 0.2, 0.25, 0.2, 0.25, 0.2667, 0.0, 0.2667, 0.0, 0.1333, 0.25, 0.1333, 0.25, 0.2, 0.0, 0.2, 0.0, 0.06667, 0.25, 0.06667, 0.25, 0.1333, 0.0, 0.1333, 0.0, 0.03333, 0.25, 0.03333, 0.25, 0.06667, 0.0, 0.06667, 0.0, 0.9667, 0.25, 0.9667, 0.25, 1.0, 0.0, 1.0, 0.4375, 1.0, 0.375, 1.0, 0.375, 1.0, 0.4375, 1.0, 0.25, 0.0, 0.375, 0.0, 0.375, 0.0, 0.25, 0.0, 0.25, 0.0, 0.375, 0.0, 0.375, 0.03333, 0.25, 0.03333, 0.25, 0.9333, 0.375, 0.9333, 0.375, 0.9667, 0.25, 0.9667, 0.25, 0.8667, 0.375, 0.8667, 0.375, 0.9333, 0.25, 0.9333, 0.25, 0.8, 0.375, 0.8, 0.375, 0.8667, 0.25, 0.8667, 0.25, 0.7333, 0.375, 0.7333, 0.375, 0.8, 0.25, 0.8, 0.25, 0.6667, 0.375, 0.6667, 0.375, 0.7333, 0.25, 0.7333, 0.25, 0.6, 0.375, 0.6, 0.375, 0.6667, 0.25, 0.6667, 0.25, 0.5333, 0.375, 0.5333, 0.375, 0.6, 0.25, 0.6, 0.25, 0.4667, 0.375, 0.4667, 0.375, 0.5333, 0.25, 0.5333, 0.25, 0.4, 0.375, 0.4, 0.375, 0.4667, 0.25, 0.4667, 0.25, 0.3333, 0.375, 0.3333, 0.375, 0.4, 0.25, 0.4, 0.25, 0.2667, 0.375, 0.2667, 0.375, 0.3333, 0.25, 0.3333, 0.25, 0.2, 0.375, 0.2, 0.375, 0.2667, 0.25, 0.2667, 0.25, 0.1333, 0.375, 0.1333, 0.375, 0.2, 0.25, 0.2, 0.25, 0.06667, 0.375, 0.06667, 0.375, 0.1333, 0.25, 0.1333, 0.25, 0.03333, 0.375, 0.03333, 0.375, 0.06667, 0.25, 0.06667, 0.25, 0.9667, 0.375, 0.9667, 0.375, 1.0, 0.25, 1.0, 0.25, 0.0, 0.25, 0.03333, 0.375, 0.03333, 0.375, 0.0, 0.25, 0.9333, 0.25, 0.9667, 0.375, 0.9667, 0.375, 0.9333, 0.25, 0.8667, 0.25, 0.9333, 0.375, 0.9333, 0.375, 0.8667, 0.25, 0.8, 0.25, 0.8667, 0.375, 0.8667, 0.375, 0.8, 0.25, 0.7333, 0.25, 0.8, 0.375, 0.8, 0.375, 0.7333, 0.25, 0.6667, 0.25, 0.7333, 0.375, 0.7333, 0.375, 0.6667, 0.25, 0.6, 0.25, 0.6667, 0.375, 0.6667, 0.375, 0.6, 0.25, 0.5333, 0.25, 0.6, 0.375, 0.6, 0.375, 0.5333, 0.25, 0.4667, 0.25, 0.5333, 0.375, 0.5333, 0.375, 0.4667, 0.25, 0.4, 0.25, 0.4667, 0.375, 0.4667, 0.375, 0.4, 0.25, 0.3333, 0.25, 0.4, 0.375, 0.4, 0.375, 0.3333, 0.25, 0.2667, 0.25, 0.3333, 0.375, 0.3333, 0.375, 0.2667, 0.25, 0.2, 0.25, 0.2667, 0.375, 0.2667, 0.375, 0.2, 0.25, 0.1333, 0.25, 0.2, 0.375, 0.2, 0.375, 0.1333, 0.25, 0.06667, 0.25, 0.1333, 0.375, 0.1333, 0.375, 0.06667, 0.25, 0.03333, 0.25, 0.06667, 0.375, 0.06667, 0.375, 0.03333, 0.25, 0.9667, 0.25, 1.0, 0.375, 1.0, 0.375, 0.9667, 0.4375, 1.0, 0.4375, 1.0, 0.375, 1.0, 0.375, 1.0, 0.25, 0.0, 0.25, 0.0, 0.375, 0.0, 0.375, 0.0, 0.25, 0.0, 0.25, 0.03333, 0.375, 0.03333, 0.375, 0.0, 0.25, 0.9333, 0.25, 0.9667, 0.375, 0.9667, 0.375, 0.9333, 0.25, 0.8667, 0.25, 0.9333, 0.375, 0.9333, 0.375, 0.8667, 0.25, 0.8, 0.25, 0.8667, 0.375, 0.8667, 0.375, 0.8, 0.25, 0.7333, 0.25, 0.8, 0.375, 0.8, 0.375, 0.7333, 0.25, 0.6667, 0.25, 0.7333, 0.375, 0.7333, 0.375, 0.6667, 0.25, 0.6, 0.25, 0.6667, 0.375, 0.6667, 0.375, 0.6, 0.25, 0.5333, 0.25, 0.6, 0.375, 0.6, 0.375, 0.5333, 0.25, 0.4667, 0.25, 0.5333, 0.375, 0.5333, 0.375, 0.4667, 0.25, 0.4, 0.25, 0.4667, 0.375, 0.4667, 0.375, 0.4, 0.25, 0.3333, 0.25, 0.4, 0.375, 0.4, 0.375, 0.3333, 0.25, 0.2667, 0.25, 0.3333, 0.375, 0.3333, 0.375, 0.2667, 0.25, 0.2, 0.25, 0.2667, 0.375, 0.2667, 0.375, 0.2, 0.25, 0.1333, 0.25, 0.2, 0.375, 0.2, 0.375, 0.1333, 0.25, 0.06667, 0.25, 0.1333, 0.375, 0.1333, 0.375, 0.06667, 0.25, 0.03333, 0.25, 0.06667, 0.375, 0.06667, 0.375, 0.03333, 0.25, 0.9667, 0.25, 1.0, 0.375, 1.0, 0.375, 0.9667, 0.25, 0.0, 0.375, 0.0, 0.375, 0.03333, 0.25, 0.03333, 0.25, 0.9333, 0.375, 0.9333, 0.375, 0.9667, 0.25, 0.9667, 0.25, 0.8667, 0.375, 0.8667, 0.375, 0.9333, 0.25, 0.9333, 0.25, 0.8, 0.375, 0.8, 0.375, 0.8667, 0.25, 0.8667, 0.25, 0.7333, 0.375, 0.7333, 0.375, 0.8, 0.25, 0.8, 0.25, 0.6667, 0.375, 0.6667, 0.375, 0.7333, 0.25, 0.7333, 0.25, 0.6, 0.375, 0.6, 0.375, 0.6667, 0.25, 0.6667, 0.25, 0.5333, 0.375, 0.5333, 0.375, 0.6, 0.25, 0.6, 0.25, 0.4667, 0.375, 0.4667, 0.375, 0.5333, 0.25, 0.5333, 0.25, 0.4, 0.375, 0.4, 0.375, 0.4667, 0.25, 0.4667, 0.25, 0.3333, 0.375, 0.3333, 0.375, 0.4, 0.25, 0.4, 0.25, 0.2667, 0.375, 0.2667, 0.375, 0.3333, 0.25, 0.3333, 0.25, 0.2, 0.375, 0.2, 0.375, 0.2667, 0.25, 0.2667, 0.25, 0.1333, 0.375, 0.1333, 0.375, 0.2, 0.25, 0.2, 0.25, 0.06667, 0.375, 0.06667, 0.375, 0.1333, 0.25, 0.1333, 0.25, 0.03333, 0.375, 0.03333, 0.375, 0.06667, 0.25, 0.06667, 0.25, 0.9667, 0.375, 0.9667, 0.375, 1.0, 0.25, 1.0, 0.5, 1.0, 0.4375, 1.0, 0.4375, 1.0, 0.5, 1.0, 0.375, 0.0, 0.4375, 0.0, 0.4375, 0.0, 0.375, 0.0, 0.375, 0.0, 0.4375, 0.0, 0.4375, 0.03333, 0.375, 0.03333, 0.375, 0.9333, 0.4375, 0.9333, 0.4375, 0.9667, 0.375, 0.9667, 0.375, 0.8667, 0.4375, 0.8667, 0.4375, 0.9333, 0.375, 0.9333, 0.375, 0.8, 0.4375, 0.8, 0.4375, 0.8667, 0.375, 0.8667, 0.375, 0.7333, 0.4375, 0.7333, 0.4375, 0.8, 0.375, 0.8, 0.375, 0.6667, 0.4375, 0.6667, 0.4375, 0.7333, 0.375, 0.7333, 0.375, 0.6, 0.4375, 0.6, 0.4375, 0.6667, 0.375, 0.6667, 0.375, 0.5333, 0.4375, 0.5333, 0.4375, 0.6, 0.375, 0.6, 0.375, 0.4667, 0.4375, 0.4667, 0.4375, 0.5333, 0.375, 0.5333, 0.375, 0.4, 0.4375, 0.4, 0.4375, 0.4667, 0.375, 0.4667, 0.375, 0.3333, 0.4375, 0.3333, 0.4375, 0.4, 0.375, 0.4, 0.375, 0.2667, 0.4375, 0.2667, 0.4375, 0.3333, 0.375, 0.3333, 0.375, 0.2, 0.4375, 0.2, 0.4375, 0.2667, 0.375, 0.2667, 0.375, 0.1333, 0.4375, 0.1333, 0.4375, 0.2, 0.375, 0.2, 0.375, 0.06667, 0.4375, 0.06667, 0.4375, 0.1333, 0.375, 0.1333, 0.375, 0.03333, 0.4375, 0.03333, 0.4375, 0.06667, 0.375, 0.06667, 0.375, 0.9667, 0.4375, 0.9667, 0.4375, 1.0, 0.375, 1.0, 0.375, 0.0, 0.375, 0.03333, 0.4375, 0.03333, 0.4375, 0.0, 0.375, 0.9333, 0.375, 0.9667, 0.4375, 0.9667, 0.4375, 0.9333, 0.375, 0.8667, 0.375, 0.9333, 0.4375, 0.9333, 0.4375, 0.8667, 0.375, 0.8, 0.375, 0.8667, 0.4375, 0.8667, 0.4375, 0.8, 0.375, 0.7333, 0.375, 0.8, 0.4375, 0.8, 0.4375, 0.7333, 0.375, 0.6667, 0.375, 0.7333, 0.4375, 0.7333, 0.4375, 0.6667, 0.375, 0.6, 0.375, 0.6667, 0.4375, 0.6667, 0.4375, 0.6, 0.375, 0.5333, 0.375, 0.6, 0.4375, 0.6, 0.4375, 0.5333, 0.375, 0.4667, 0.375, 0.5333, 0.4375, 0.5333, 0.4375, 0.4667, 0.375, 0.4, 0.375, 0.4667, 0.4375, 0.4667, 0.4375, 0.4, 0.375, 0.3333, 0.375, 0.4, 0.4375, 0.4, 0.4375, 0.3333, 0.375, 0.2667, 0.375, 0.3333, 0.4375, 0.3333, 0.4375, 0.2667, 0.375, 0.2, 0.375, 0.2667, 0.4375, 0.2667, 0.4375, 0.2, 0.375, 0.1333, 0.375, 0.2, 0.4375, 0.2, 0.4375, 0.1333, 0.375, 0.06667, 0.375, 0.1333, 0.4375, 0.1333, 0.4375, 0.06667, 0.375, 0.03333, 0.375, 0.06667, 0.4375, 0.06667, 0.4375, 0.03333, 0.375, 0.9667, 0.375, 1.0, 0.4375, 1.0, 0.4375, 0.9667, 0.5, 1.0, 0.5, 1.0, 0.4375, 1.0, 0.4375, 1.0, 0.375, 0.0, 0.375, 0.0, 0.4375, 0.0, 0.4375, 0.0, 0.375, 0.0, 0.375, 0.03333, 0.4375, 0.03333, 0.4375, 0.0, 0.375, 0.9333, 0.375, 0.9667, 0.4375, 0.9667, 0.4375, 0.9333, 0.375, 0.8667, 0.375, 0.9333, 0.4375, 0.9333, 0.4375, 0.8667, 0.375, 0.8, 0.375, 0.8667, 0.4375, 0.8667, 0.4375, 0.8, 0.375, 0.7333, 0.375, 0.8, 0.4375, 0.8, 0.4375, 0.7333, 0.375, 0.6667, 0.375, 0.7333, 0.4375, 0.7333, 0.4375, 0.6667, 0.375, 0.6, 0.375, 0.6667, 0.4375, 0.6667, 0.4375, 0.6, 0.375, 0.5333, 0.375, 0.6, 0.4375, 0.6, 0.4375, 0.5333, 0.375, 0.4667, 0.375, 0.5333, 0.4375, 0.5333, 0.4375, 0.4667, 0.375, 0.4, 0.375, 0.4667, 0.4375, 0.4667, 0.4375, 0.4, 0.375, 0.3333, 0.375, 0.4, 0.4375, 0.4, 0.4375, 0.3333, 0.375, 0.2667, 0.375, 0.3333, 0.4375, 0.3333, 0.4375, 0.2667, 0.375, 0.2, 0.375, 0.2667, 0.4375, 0.2667, 0.4375, 0.2, 0.375, 0.1333, 0.375, 0.2, 0.4375, 0.2, 0.4375, 0.1333, 0.375, 0.06667, 0.375, 0.1333, 0.4375, 0.1333, 0.4375, 0.06667, 0.375, 0.03333, 0.375, 0.06667, 0.4375, 0.06667, 0.4375, 0.03333, 0.375, 0.9667, 0.375, 1.0, 0.4375, 1.0, 0.4375, 0.9667, 0.375, 0.0, 0.4375, 0.0, 0.4375, 0.03333, 0.375, 0.03333, 0.375, 0.9333, 0.4375, 0.9333, 0.4375, 0.9667, 0.375, 0.9667, 0.375, 0.8667, 0.4375, 0.8667, 0.4375, 0.9333, 0.375, 0.9333, 0.375, 0.8, 0.4375, 0.8, 0.4375, 0.8667, 0.375, 0.8667, 0.375, 0.7333, 0.4375, 0.7333, 0.4375, 0.8, 0.375, 0.8, 0.375, 0.6667, 0.4375, 0.6667, 0.4375, 0.7333, 0.375, 0.7333, 0.375, 0.6, 0.4375, 0.6, 0.4375, 0.6667, 0.375, 0.6667, 0.375, 0.5333, 0.4375, 0.5333, 0.4375, 0.6, 0.375, 0.6, 0.375, 0.4667, 0.4375, 0.4667, 0.4375, 0.5333, 0.375, 0.5333, 0.375, 0.4, 0.4375, 0.4, 0.4375, 0.4667, 0.375, 0.4667, 0.375, 0.3333, 0.4375, 0.3333, 0.4375, 0.4, 0.375, 0.4, 0.375, 0.2667, 0.4375, 0.2667, 0.4375, 0.3333, 0.375, 0.3333, 0.375, 0.2, 0.4375, 0.2, 0.4375, 0.2667, 0.375, 0.2667, 0.375, 0.1333, 0.4375, 0.1333, 0.4375, 0.2, 0.375, 0.2, 0.375, 0.06667, 0.4375, 0.06667, 0.4375, 0.1333, 0.375, 0.1333, 0.375, 0.03333, 0.4375, 0.03333, 0.4375, 0.06667, 0.375, 0.06667, 0.375, 0.9667, 0.4375, 0.9667, 0.4375, 1.0, 0.375, 1.0])
me_plane.materials.append(mat_material_001)
me_plane.materials.append(mat_material_002)
me_plane.update()
me_cube_001 = bpy.data.meshes.new('Cube.001')
me_cube_001.from_pydata([(0.007799, -2.085, 0.01183), (0.007799, -2.044, 0.04108), (0.007799, -2.121, 0.04192), (0.007799, -2.121, 0.07108), (-0.007799, -2.085, 0.01183), (-0.007799, -2.044, 0.04108), (-0.007799, -2.121, 0.04192), (-0.007799, -2.121, 0.07108), (0.007799, -2.12, -0.01608), (0.007799, -2.082, 0.05108), (-0.007799, -2.12, -0.01608), (-0.007799, -2.082, 0.05108), (0.007799, -2.044, 0.03), (0.007799, -2.121, 0.05), (-0.007799, -2.121, 0.05), (-0.007799, -2.044, 0.03), (-0.007799, -2.082, 0.04), (0.007799, -2.082, 0.04)], [], [(17, 9, 3, 13), (13, 3, 7, 14), (16, 11, 5, 15), (15, 5, 1, 12), (8, 10, 4, 0), (11, 9, 1, 5), (7, 3, 9, 11), (2, 6, 10, 8), (14, 7, 11, 16), (12, 1, 9, 17), (0, 12, 17, 8), (6, 14, 16, 10), (4, 15, 12, 0), (10, 16, 15, 4), (2, 13, 14, 6), (8, 17, 13, 2)])
_uv = me_cube_001.uv_layers.new(name='UVMap')
_uv.uv.foreach_set('vector', [0.5, 0.125, 0.625, 0.125, 0.625, 0.25, 0.5, 0.25, 0.5, 0.25, 0.625, 0.25, 0.625, 0.5, 0.5, 0.5, 0.5, 0.625, 0.625, 0.625, 0.625, 0.75, 0.5, 0.75, 0.5, 0.75, 0.625, 0.75, 0.625, 1.0, 0.5, 1.0, 0.125, 0.625, 0.375, 0.625, 0.375, 0.75, 0.125, 0.75, 0.625, 0.625, 0.875, 0.625, 0.875, 0.75, 0.625, 0.75, 0.625, 0.5, 0.875, 0.5, 0.875, 0.625, 0.625, 0.625, 0.125, 0.5, 0.375, 0.5, 0.375, 0.625, 0.125, 0.625, 0.5, 0.5, 0.625, 0.5, 0.625, 0.625, 0.5, 0.625, 0.5, 0.0, 0.625, 0.0, 0.625, 0.125, 0.5, 0.125, 0.375, 0.0, 0.5, 0.0, 0.5, 0.125, 0.375, 0.125, 0.375, 0.5, 0.5, 0.5, 0.5, 0.625, 0.375, 0.625, 0.375, 0.75, 0.5, 0.75, 0.5, 1.0, 0.375, 1.0, 0.375, 0.625, 0.5, 0.625, 0.5, 0.75, 0.375, 0.75, 0.375, 0.25, 0.5, 0.25, 0.5, 0.5, 0.375, 0.5, 0.375, 0.125, 0.5, 0.125, 0.5, 0.25, 0.375, 0.25])
me_cube_001.update()

# ---- objects
ob_plane = bpy.data.objects.new('Plane', me_plane)
ob_cube = bpy.data.objects.new('Cube', me_cube_001)

# ---- transforms, parenting, visibility, modifiers, constraints
ob_plane.location = (0.0, 0.0, 0.0)
_m = ob_plane.modifiers.new('Auto Smooth', 'NODES')
_m.node_group = ng_auto_smooth
_gi = [s.identifier for s in ng_auto_smooth.interface.items_tree if s.item_type == 'SOCKET' and s.in_out == 'INPUT']
_m[_gi[1]] = 0.5236  # Angle
ob_cube.location = (0.0, 0.0, 0.0)

# ---- collection membership
col_collection.objects.link(ob_plane)
col_collection.objects.link(ob_cube)

# ---- scene / render settings (as saved in the file)
scene.frame_start = 1; scene.frame_end = 250; scene.frame_set(2)
scene.render.engine = 'BLENDER_EEVEE_NEXT'
scene.cycles.sampling_pattern = 'TABULATED_SOBOL'
bpy.context.view_layer.update()

# ---- added for rendering (the .blend has no active camera and no usable light): camera, sun
cam_auto = bpy.data.cameras.new('AutoCamera')
cam_auto.lens = 50.0
cam_auto.sensor_width = 36.0
cam_auto.clip_end = 1000.0
ob_auto_camera = bpy.data.objects.new('AutoCamera', cam_auto)
scene.collection.objects.link(ob_auto_camera)
ob_auto_camera.location = (4.48791, -5.42244, 3.683)
ob_auto_camera.rotation_euler = (1.09748, -7.21219e-08, 0.694738)
scene.camera = ob_auto_camera
light_auto_sun = bpy.data.lights.new('AutoSun', 'SUN')
light_auto_sun.energy = 3.0
light_auto_sun.angle = 0.0523599
ob_auto_sun = bpy.data.objects.new('AutoSun', light_auto_sun)
scene.collection.objects.link(ob_auto_sun)
ob_auto_sun.rotation_euler = (0.872665, 0.174533, 0.523599)
bpy.context.view_layer.update()
